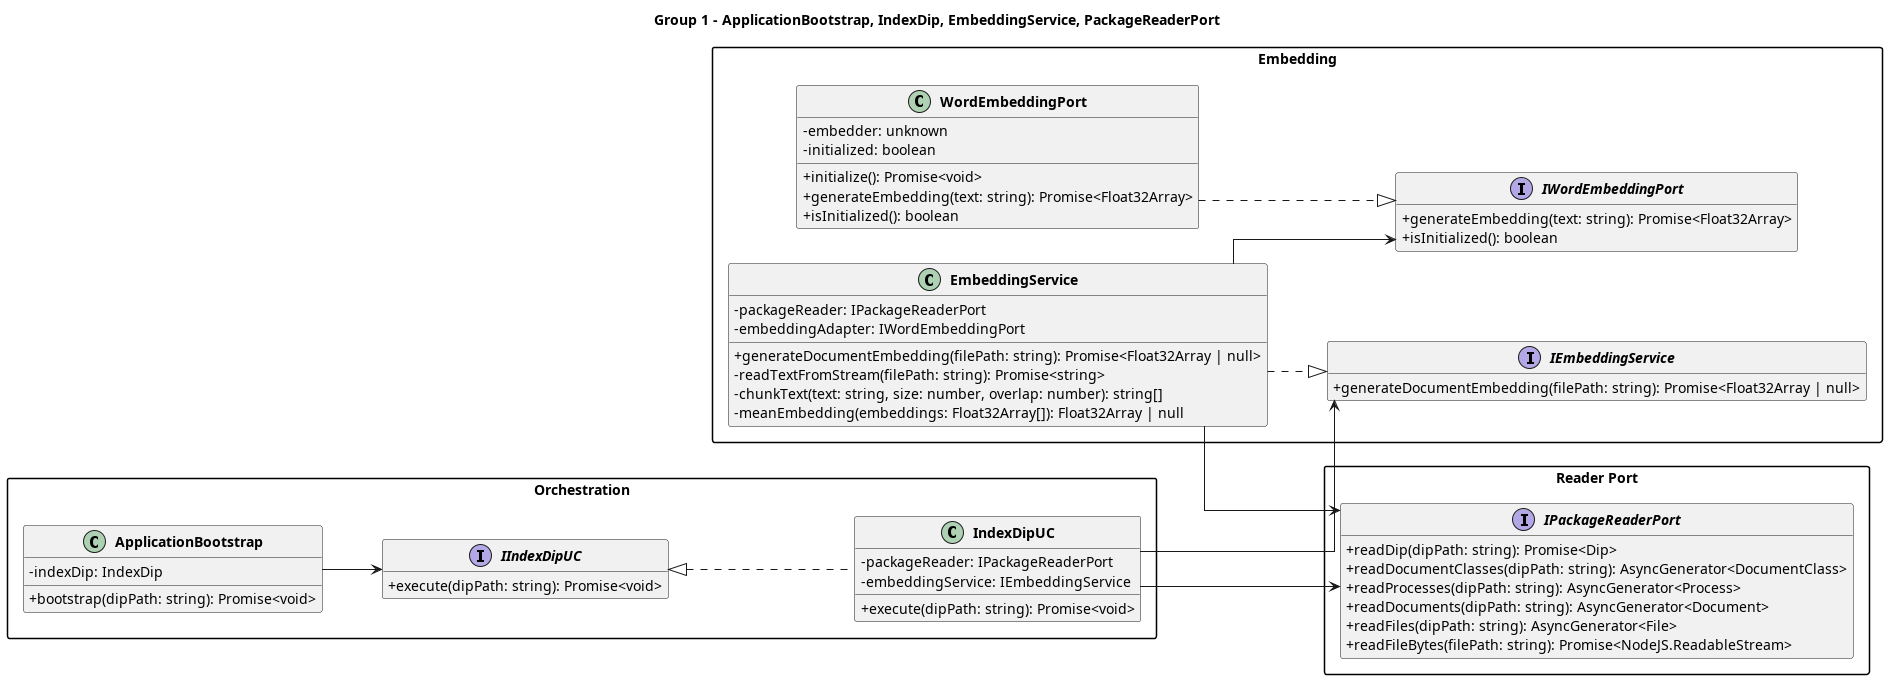

The diagram above was rendered by PlantUML. Its source (embedded in the PNG):
@startuml Class Diagram - Main Indexing Flow - Group 1

left to right direction
skinparam classAttributeIconSize 0
skinparam classFontStyle bold
skinparam packageStyle rectangle
skinparam linetype ortho
hide empty members

title Group 1 - ApplicationBootstrap, IndexDip, EmbeddingService, PackageReaderPort

package "Orchestration" {
  class ApplicationBootstrap {
    - indexDip: IndexDip
    + bootstrap(dipPath: string): Promise<void>
  }

  interface IIndexDipUC {
    + execute(dipPath: string): Promise<void>
  }

  class IndexDipUC implements IIndexDipUC {
    - packageReader: IPackageReaderPort
    - embeddingService: IEmbeddingService
    + execute(dipPath: string): Promise<void>
  }
}

package "Embedding" {
  interface IEmbeddingService {
    + generateDocumentEmbedding(filePath: string): Promise<Float32Array | null>
  }

  class EmbeddingService {
    - packageReader: IPackageReaderPort
    - embeddingAdapter: IWordEmbeddingPort
    + generateDocumentEmbedding(filePath: string): Promise<Float32Array | null>
    - readTextFromStream(filePath: string): Promise<string>
    - chunkText(text: string, size: number, overlap: number): string[]
    - meanEmbedding(embeddings: Float32Array[]): Float32Array | null
  }

  interface IWordEmbeddingPort {
    + generateEmbedding(text: string): Promise<Float32Array>
    + isInitialized(): boolean
  }

  class WordEmbeddingPort {
    - embedder: unknown
    - initialized: boolean
    + initialize(): Promise<void>
    + generateEmbedding(text: string): Promise<Float32Array>
    + isInitialized(): boolean
  }
}

package "Reader Port" {
  interface IPackageReaderPort {
    + readDip(dipPath: string): Promise<Dip>
    + readDocumentClasses(dipPath: string): AsyncGenerator<DocumentClass>
    + readProcesses(dipPath: string): AsyncGenerator<Process>
    + readDocuments(dipPath: string): AsyncGenerator<Document>
    + readFiles(dipPath: string): AsyncGenerator<File>
    + readFileBytes(filePath: string): Promise<NodeJS.ReadableStream>
  }
}

ApplicationBootstrap --> IIndexDipUC
IndexDipUC --> IPackageReaderPort
IndexDipUC --> IEmbeddingService
EmbeddingService ..|> IEmbeddingService
EmbeddingService --> IPackageReaderPort
EmbeddingService --> IWordEmbeddingPort
WordEmbeddingPort ..|> IWordEmbeddingPort

@enduml